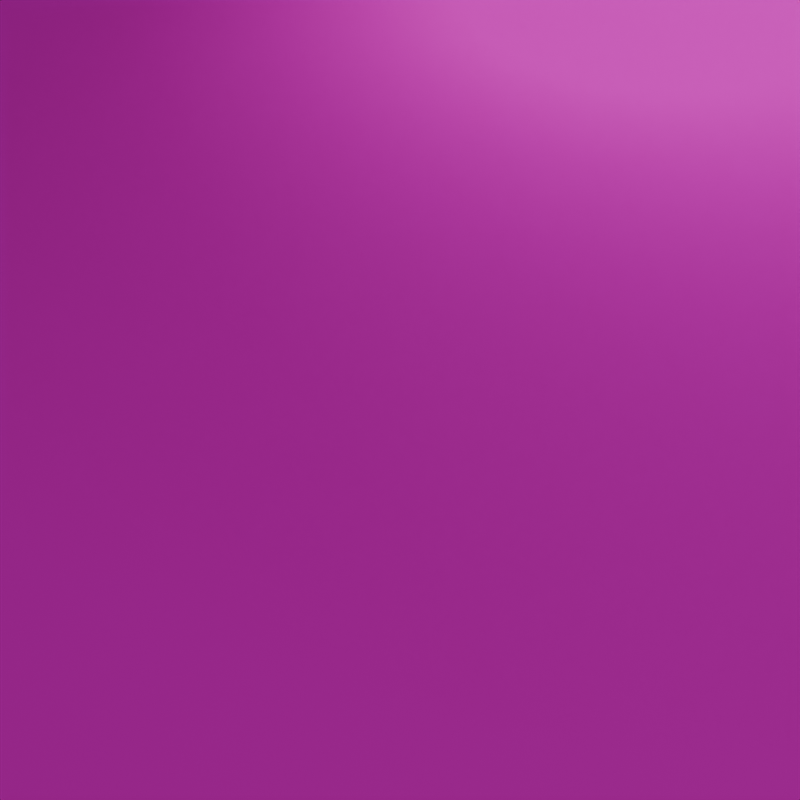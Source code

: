 # Source: wood_render.blend  (saved by Blender 4.1.24; exported with 4.5.12 LTS)
import bpy
from mathutils import Matrix  # noqa: F401  (used for matrix-valued properties, if any)

bpy.ops.wm.read_factory_settings(use_empty=True)
scene = bpy.context.scene
scene.name = 'Scene'

# ---- collections
col_collection = bpy.data.collections.new('Collection'); scene.collection.children.link(col_collection)

# ---- images (referenced by path relative to the original .blend; pixels are not part of the script)
import os
ASSET_DIR = os.environ.get("B2B_ASSET_DIR", "")  # directory of the original .blend (textures are referenced by path, not embedded)
HERE = os.path.dirname(os.path.abspath(__file__))  # packed textures are extracted next to this script under _unpacked/

def load_image(name, relpath, width, height, colorspace="sRGB"):
    """Load a texture the original file referenced (path relative to the .blend, or extracted next to this script)."""
    p = next((c for c in (os.path.join(HERE, relpath), os.path.join(ASSET_DIR, relpath)) if relpath and os.path.exists(c)), "")
    if p:
        img = bpy.data.images.load(p, check_existing=True)
        img.name = name
    else:  # same state as the original file: an image datablock whose file is absent (Cycles renders it pink)
        img = bpy.data.images.new(name, width, height)
        img.source = "FILE"
        img.filepath = "//" + (relpath or name)
    img.colorspace_settings.name = colorspace
    return img
img_oak_wood_bare_albedo_dark_png = load_image('oak-wood-bare_albedo_dark.png', 'oak-wood-bare_albedo_dark.png', 1024, 1024, 'sRGB')
img_oak_wood_bare_roughness_png = load_image('oak-wood-bare_roughness.png', 'oak-wood-bare_roughness.png', 1024, 1024, 'sRGB')
img_oak_wood_bare_normal_ogl_png = load_image('oak-wood-bare_normal-ogl.png', 'oak-wood-bare_normal-ogl.png', 1024, 1024, 'Non-Color')
img_oak_wood_bare_ao_png = load_image('oak-wood-bare_ao.png', 'oak-wood-bare_ao.png', 1024, 1024, 'sRGB')
img_oak_wood_bare_metallic_png = load_image('oak-wood-bare_metallic.png', 'oak-wood-bare_metallic.png', 1024, 1024, 'sRGB')

# ---- materials (node trees are filled in below, after node groups)
mat_test = bpy.data.materials.new('Test')

# ---- material node trees
mat_test.use_nodes = True; mat_test.node_tree.nodes.clear()
_N = mat_test.node_tree.nodes; _L = mat_test.node_tree.links
n0 = _N.new('ShaderNodeBsdfPrincipled'); n0.name = 'Principled BSDF'; n0.location = (608, 352)
n0.inputs[20].default_value = 0.0
n1 = _N.new('ShaderNodeOutputMaterial'); n1.name = 'Material Output'; n1.location = (914, 300)
n2 = _N.new('ShaderNodeTexImage'); n2.name = 'Image Texture'; n2.location = (-428, 1105)
n2.width = 272
n2.image = img_oak_wood_bare_albedo_dark_png
n3 = _N.new('ShaderNodeTexImage'); n3.name = 'Image Texture.001'; n3.location = (-310, 91)
n3.image = img_oak_wood_bare_roughness_png
n4 = _N.new('ShaderNodeGamma'); n4.name = 'Gamma'; n4.location = (8, 189)
n4.inputs[1].default_value = 0.5
n5 = _N.new('ShaderNodeTexImage'); n5.name = 'Image Texture.003'; n5.location = (-296, -214)
n5.image = img_oak_wood_bare_normal_ogl_png
n6 = _N.new('ShaderNodeNormalMap'); n6.name = 'Normal Map'; n6.location = (22, -64)
n6.space = 'WORLD'
n7 = _N.new('ShaderNodeMix'); n7.name = 'Mix'; n7.location = (-52, 993)
n7.data_type = 'RGBA'
n7.blend_type = 'MULTIPLY'
n7.inputs[0].default_value = 0.6417
n8 = _N.new('ShaderNodeTexImage'); n8.name = 'Image Texture.004'; n8.location = (-396, 811)
n8.image = img_oak_wood_bare_ao_png
n9 = _N.new('ShaderNodeTexImage'); n9.name = 'Image Texture.002'; n9.location = (-308, 460)
n9.image = img_oak_wood_bare_metallic_png
n10 = _N.new('ShaderNodeMix'); n10.name = 'Mix.001'; n10.location = (127, 902)
n10.data_type = 'RGBA'
n10.blend_type = 'SATURATION'
n10.inputs[0].default_value = 0.0
n10.inputs[7].default_value = (1.0, 1.0, 1.0, 1.0)
n11 = _N.new('ShaderNodeMix'); n11.name = 'Mix.002'; n11.location = (383, 698)
n11.data_type = 'RGBA'
n11.blend_type = 'OVERLAY'
n11.inputs[0].default_value = 0.6333
n11.inputs[7].default_value = (0.04329, 0.01879, 0.01599, 1.0)
_L.new(n0.outputs[0], n1.inputs[0])
_L.new(n4.outputs[0], n0.inputs[2])
_L.new(n3.outputs[0], n4.inputs[0])
_L.new(n5.outputs[0], n6.inputs[1])
_L.new(n2.outputs[0], n7.inputs[6])
_L.new(n8.outputs[0], n7.inputs[7])
_L.new(n6.outputs[0], n0.inputs[5])
_L.new(n9.outputs[0], n0.inputs[1])
_L.new(n7.outputs[2], n10.inputs[6])
_L.new(n10.outputs[2], n11.inputs[6])
_L.new(n11.outputs[2], n0.inputs[0])
n1.is_active_output = True

# ---- world
world_world = bpy.data.worlds.new('World'); scene.world = world_world
world_world.use_nodes = True; world_world.node_tree.nodes.clear()
_N = world_world.node_tree.nodes; _L = world_world.node_tree.links
n0 = _N.new('ShaderNodeOutputWorld'); n0.name = 'World Output'; n0.location = (300, 300)
n1 = _N.new('ShaderNodeBackground'); n1.name = 'Background'; n1.location = (10, 300)
n1.inputs[0].default_value = (0.0, 0.0, 0.0, 1.0)
_L.new(n1.outputs[0], n0.inputs[0])
n0.is_active_output = True
world_world.color = (0.05088, 0.05088, 0.05088)
world_world.use_sun_shadow = False
world_world.sun_shadow_jitter_overblur = 0.0

# ---- cameras
cam_camera_001 = bpy.data.cameras.new('Camera.001')
cam_camera_001.clip_start = 0.01

# ---- lights
light_point = bpy.data.lights.new('Point', 'SPOT')
light_point.color = (1.0, 0.956, 0.7758)
light_point.transmission_factor = 0.0
light_point.use_shadow = False
light_point.shadow_soft_size = 0.08
light_point.shadow_maximum_resolution = 0.006
light_point.use_absolute_resolution = True
light_point.spot_blend = 0.1
light_point.spot_size = 0.5236
light_point.use_soft_falloff = False
light_point.cycles.use_multiple_importance_sampling = False
light_area = bpy.data.lights.new('Area', 'AREA')
light_area.color = (1.0, 0.956, 0.7758)
light_area.transmission_factor = 0.0
light_area.energy = 50.0
light_area.shadow_maximum_resolution = 0.006
light_area.use_absolute_resolution = True
light_area.size = 1.0
light_area.size_y = 1.0

# ---- meshes
me_plane = bpy.data.meshes.new('Plane')
me_plane.from_pydata([(-1.0, -0.1, -0.02), (1.0, -0.1, -0.02), (-1.0, 0.1, -0.02), (1.0, 0.1, -0.02), (-1.0, -0.1, -0.002), (-1.0, -0.098, 0.0), (1.0, -0.098, 0.0), (1.0, -0.1, -0.002), (-1.0, 0.098, 0.0), (-1.0, 0.1, -0.002), (1.0, 0.1, -0.002), (1.0, 0.098, 0.0)], [], [(7, 4, 0, 1), (9, 10, 3, 2), (4, 7, 6, 5), (10, 9, 8, 11), (5, 6, 11, 8)])
_uv = me_plane.uv_layers.new(name='UVMap')
_uv.uv.foreach_set('vector', [-1.561, 0.5143, 2.564, 0.5143, 2.564, 0.5514, -1.561, 0.5514, 2.564, 0.09824, -1.561, 0.09824, -1.561, 0.06111, 2.564, 0.06111, 2.564, 0.5143, -1.561, 0.5143, -1.561, 0.5084, 2.564, 0.5084, -1.561, 0.09824, 2.564, 0.09824, 2.564, 0.1041, -1.561, 0.1041, 2.564, 0.5084, -1.561, 0.5084, -1.561, 0.1041, 2.564, 0.1041])
me_plane.materials.append(mat_test)
me_plane.update()

# ---- objects
ob_plane = bpy.data.objects.new('Plane', me_plane)
ob_camera = bpy.data.objects.new('Camera', cam_camera_001)
ob_point = bpy.data.objects.new('Point', light_point)
ob_area = bpy.data.objects.new('Area', light_area)

# ---- transforms, parenting, visibility, modifiers, constraints
ob_plane.location = (0.0, -0.04189, 0.0)
ob_camera.location = (0.8131, 0.03965, 0.08555)
ob_camera.rotation_euler = (0.889, 1.951e-06, 1.962)
ob_point.location = (0.4882, -0.02403, 0.141)
ob_point.rotation_euler = (0.1291, -0.5493, 0.01115)
ob_area.location = (0.0, 0.0, 1.703)
ob_area.scale = (2.788, 0.2727, 1.0)

# ---- collection membership
col_collection.objects.link(ob_plane)
col_collection.objects.link(ob_camera)
col_collection.objects.link(ob_point)
col_collection.objects.link(ob_area)

# ---- scene / render settings (as saved in the file)
scene.camera = ob_camera
scene.frame_start = 1; scene.frame_end = 250; scene.frame_set(1)
scene.render.engine = 'CYCLES'
scene.render.resolution_x = 1080
scene.render.use_border = True
scene.cycles.samples = 128
scene.cycles.sampling_pattern = 'TABULATED_SOBOL'
scene.eevee.ray_tracing_options.trace_max_roughness = 0.0
bpy.context.view_layer.update()
